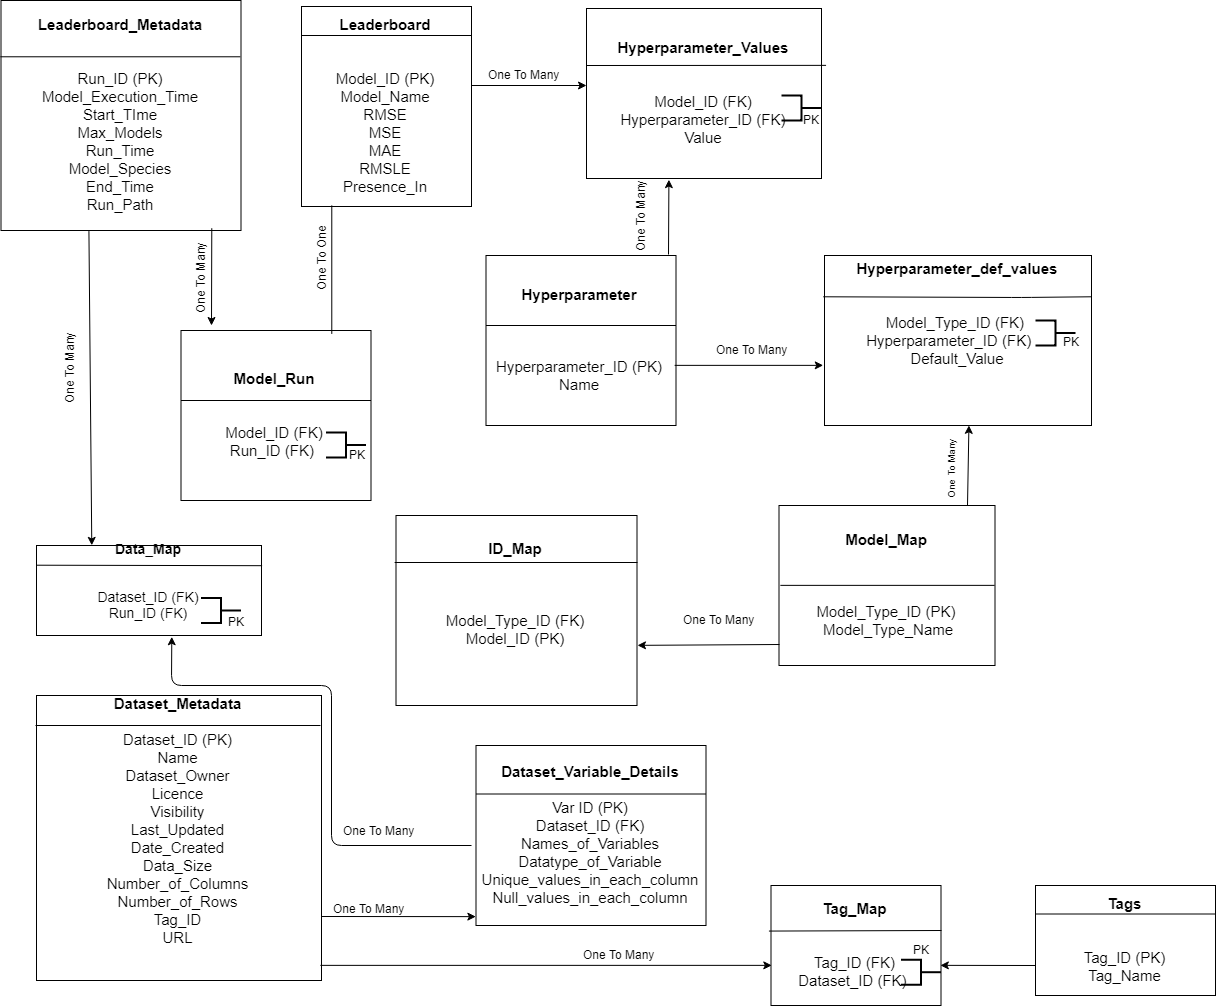

The diagram above was exported from draw.io. Its source (the exported page's mxGraphModel, read from the mxfile embedded in the PNG):
<mxGraphModel dx="2154" dy="1103" grid="1" gridSize="10" guides="1" tooltips="1" connect="1" arrows="1" fold="1" page="0" pageScale="1" pageWidth="850" pageHeight="1100" math="0" shadow="0">
  <root>
    <mxCell id="0" />
    <mxCell id="1" parent="0" />
    <mxCell id="1_Y-e1Dix5dNC0IAMq5O-1" value="&lt;font style=&quot;font-size: 15px&quot;&gt;&lt;b&gt;Leaderboard_Metadata&lt;/b&gt;&lt;br&gt;&lt;br&gt;&lt;br&gt;Run_ID (PK)&lt;br&gt;Model_Execution_Time&lt;br&gt;Start_TIme&lt;br&gt;Max_Models&lt;br&gt;Run_Time&lt;br&gt;Model_Species&lt;br&gt;End_Time&lt;br&gt;Run_Path&lt;/font&gt;&lt;br&gt;" style="rounded=0;whiteSpace=wrap;html=1;" parent="1" vertex="1">
      <mxGeometry x="29.5" y="75" width="240" height="230" as="geometry" />
    </mxCell>
    <mxCell id="1_Y-e1Dix5dNC0IAMq5O-2" value="" style="endArrow=none;html=1;entryX=0;entryY=0.25;entryDx=0;entryDy=0;exitX=1;exitY=0.25;exitDx=0;exitDy=0;" parent="1" source="1_Y-e1Dix5dNC0IAMq5O-1" target="1_Y-e1Dix5dNC0IAMq5O-1" edge="1">
      <mxGeometry width="50" height="50" relative="1" as="geometry">
        <mxPoint x="29.5" y="960" as="sourcePoint" />
        <mxPoint x="79.5" y="910" as="targetPoint" />
      </mxGeometry>
    </mxCell>
    <mxCell id="1_Y-e1Dix5dNC0IAMq5O-3" value="&lt;font style=&quot;font-size: 15px&quot;&gt;&lt;b&gt;&lt;font style=&quot;font-size: 15px&quot;&gt;Leaderboard&lt;/font&gt;&lt;/b&gt;&lt;br&gt;&lt;br&gt;&lt;br&gt;Model_ID (PK)&lt;br&gt;Model_Name&lt;br&gt;RMSE&lt;br&gt;MSE&lt;br&gt;MAE&lt;br&gt;RMSLE&lt;br&gt;&lt;/font&gt;&lt;font style=&quot;font-size: 15px&quot;&gt;Presence_In&lt;/font&gt;&lt;br&gt;" style="rounded=0;whiteSpace=wrap;html=1;" parent="1" vertex="1">
      <mxGeometry x="330" y="81" width="170" height="200" as="geometry" />
    </mxCell>
    <mxCell id="1_Y-e1Dix5dNC0IAMq5O-4" value="" style="endArrow=none;html=1;" parent="1" edge="1">
      <mxGeometry width="50" height="50" relative="1" as="geometry">
        <mxPoint x="499.5" y="110" as="sourcePoint" />
        <mxPoint x="329.5" y="110" as="targetPoint" />
      </mxGeometry>
    </mxCell>
    <mxCell id="1_Y-e1Dix5dNC0IAMq5O-5" value="&lt;font style=&quot;font-size: 15px&quot;&gt;&lt;b&gt;&lt;font style=&quot;font-size: 15px&quot;&gt;Model_Map&lt;br&gt;&lt;/font&gt;&lt;/b&gt;&lt;br&gt;&lt;br&gt;&lt;br&gt;Model_Type_ID (PK)&lt;br&gt;&amp;nbsp;Model_Type_Name&lt;/font&gt;&lt;br&gt;" style="rounded=0;whiteSpace=wrap;html=1;" parent="1" vertex="1">
      <mxGeometry x="807.5" y="580" width="216" height="160" as="geometry" />
    </mxCell>
    <mxCell id="1_Y-e1Dix5dNC0IAMq5O-6" value="" style="endArrow=none;html=1;entryX=0;entryY=0.5;entryDx=0;entryDy=0;exitX=1;exitY=0.5;exitDx=0;exitDy=0;" parent="1" source="1_Y-e1Dix5dNC0IAMq5O-5" target="1_Y-e1Dix5dNC0IAMq5O-5" edge="1">
      <mxGeometry width="50" height="50" relative="1" as="geometry">
        <mxPoint x="33" y="1190" as="sourcePoint" />
        <mxPoint x="83" y="1140" as="targetPoint" />
      </mxGeometry>
    </mxCell>
    <mxCell id="1_Y-e1Dix5dNC0IAMq5O-7" value="&lt;font style=&quot;font-size: 15px&quot;&gt;&lt;b&gt;Hyperparameter_Values&lt;br&gt;&lt;/b&gt;&lt;br&gt;&lt;br&gt;Model_ID (FK)&lt;br&gt;Hyperparameter_ID (FK)&lt;br&gt;Value&lt;/font&gt;&lt;br&gt;" style="rounded=0;whiteSpace=wrap;html=1;" parent="1" vertex="1">
      <mxGeometry x="615" y="83" width="235" height="170" as="geometry" />
    </mxCell>
    <mxCell id="1_Y-e1Dix5dNC0IAMq5O-8" value="" style="endArrow=none;html=1;exitX=1.014;exitY=0.341;exitDx=0;exitDy=0;exitPerimeter=0;" parent="1" edge="1" source="1_Y-e1Dix5dNC0IAMq5O-7">
      <mxGeometry width="50" height="50" relative="1" as="geometry">
        <mxPoint x="821" y="140" as="sourcePoint" />
        <mxPoint x="614.5" y="140" as="targetPoint" />
      </mxGeometry>
    </mxCell>
    <mxCell id="1_Y-e1Dix5dNC0IAMq5O-9" value="&lt;font style=&quot;font-size: 15px&quot;&gt;&lt;b&gt;&lt;font style=&quot;font-size: 15px&quot;&gt;&lt;br&gt;&lt;/font&gt;ID_Map&lt;/b&gt;&lt;br&gt;&lt;br&gt;&lt;br&gt;&lt;br&gt;Model_Type_ID (FK)&lt;br&gt;Model_ID (PK)&lt;br&gt;&lt;br&gt;&lt;br&gt;&lt;/font&gt;&lt;br&gt;" style="rounded=0;whiteSpace=wrap;html=1;" parent="1" vertex="1">
      <mxGeometry x="424.5" y="590" width="241" height="190" as="geometry" />
    </mxCell>
    <mxCell id="1_Y-e1Dix5dNC0IAMq5O-10" value="" style="endArrow=none;html=1;entryX=0;entryY=0.25;entryDx=0;entryDy=0;exitX=1;exitY=0.25;exitDx=0;exitDy=0;" parent="1" source="1_Y-e1Dix5dNC0IAMq5O-9" target="1_Y-e1Dix5dNC0IAMq5O-9" edge="1">
      <mxGeometry width="50" height="50" relative="1" as="geometry">
        <mxPoint x="-125.5" y="1380" as="sourcePoint" />
        <mxPoint x="-75.5" y="1330" as="targetPoint" />
        <Array as="points" />
      </mxGeometry>
    </mxCell>
    <mxCell id="1_Y-e1Dix5dNC0IAMq5O-11" value="&lt;font style=&quot;font-size: 15px&quot;&gt;&lt;b&gt;Model_Run&lt;br&gt;&lt;/b&gt;&lt;br&gt;&lt;br&gt;Model_ID (FK)&lt;br&gt;Run_ID (FK)&amp;nbsp;&lt;/font&gt;&lt;br&gt;" style="rounded=0;whiteSpace=wrap;html=1;" parent="1" vertex="1">
      <mxGeometry x="209.5" y="405" width="190" height="170" as="geometry" />
    </mxCell>
    <mxCell id="1_Y-e1Dix5dNC0IAMq5O-12" value="" style="endArrow=none;html=1;" parent="1" edge="1">
      <mxGeometry width="50" height="50" relative="1" as="geometry">
        <mxPoint x="399.5" y="475.0000000000002" as="sourcePoint" />
        <mxPoint x="209.5" y="475.0000000000002" as="targetPoint" />
      </mxGeometry>
    </mxCell>
    <mxCell id="1_Y-e1Dix5dNC0IAMq5O-13" value="&lt;font style=&quot;font-size: 15px&quot;&gt;&lt;b&gt;Hyperparameter&lt;br&gt;&lt;/b&gt;&lt;br&gt;&lt;br&gt;&lt;br&gt;Hyperparameter_ID (PK)&lt;br&gt;&lt;/font&gt;&lt;font style=&quot;font-size: 15px&quot;&gt;Name&lt;/font&gt;&lt;br&gt;" style="rounded=0;whiteSpace=wrap;html=1;" parent="1" vertex="1">
      <mxGeometry x="514.5" y="330" width="190" height="170" as="geometry" />
    </mxCell>
    <mxCell id="1_Y-e1Dix5dNC0IAMq5O-14" value="" style="endArrow=none;html=1;" parent="1" edge="1">
      <mxGeometry width="50" height="50" relative="1" as="geometry">
        <mxPoint x="704.5" y="400.0000000000002" as="sourcePoint" />
        <mxPoint x="514.5" y="400.0000000000002" as="targetPoint" />
      </mxGeometry>
    </mxCell>
    <mxCell id="1_Y-e1Dix5dNC0IAMq5O-15" value="&lt;font style=&quot;font-size: 15px&quot;&gt;&lt;b&gt;&lt;font style=&quot;font-size: 15px&quot;&gt;&lt;br&gt;Hyperparameter_def_values&lt;br&gt;&lt;/font&gt;&lt;/b&gt;&lt;br&gt;&lt;br&gt;Model_Type_ID (FK)&amp;nbsp;&lt;br&gt;Hyperparameter_ID (FK)&amp;nbsp; &amp;nbsp;&amp;nbsp;&lt;br&gt;Default_Value&lt;br&gt;&lt;/font&gt;&lt;br&gt;&lt;br&gt;&lt;br&gt;&lt;br&gt;&lt;br&gt;" style="rounded=0;whiteSpace=wrap;html=1;" parent="1" vertex="1">
      <mxGeometry x="853" y="330" width="267" height="170" as="geometry" />
    </mxCell>
    <mxCell id="1_Y-e1Dix5dNC0IAMq5O-16" value="" style="endArrow=none;html=1;entryX=0;entryY=0.25;entryDx=0;entryDy=0;exitX=1;exitY=0.25;exitDx=0;exitDy=0;" parent="1" source="1_Y-e1Dix5dNC0IAMq5O-15" target="1_Y-e1Dix5dNC0IAMq5O-15" edge="1">
      <mxGeometry width="50" height="50" relative="1" as="geometry">
        <mxPoint x="349.5" y="1090" as="sourcePoint" />
        <mxPoint x="399.5" y="1040" as="targetPoint" />
        <Array as="points">
          <mxPoint x="1050" y="372" />
        </Array>
      </mxGeometry>
    </mxCell>
    <mxCell id="1_Y-e1Dix5dNC0IAMq5O-22" value="&lt;font style=&quot;font-size: 10px&quot;&gt;One To Many&lt;br&gt;&lt;/font&gt;&lt;br&gt;" style="text;html=1;resizable=0;points=[];autosize=1;align=left;verticalAlign=top;spacingTop=-4;rotation=-90;" parent="1" vertex="1">
      <mxGeometry x="950" y="525" width="70" height="30" as="geometry" />
    </mxCell>
    <mxCell id="1_Y-e1Dix5dNC0IAMq5O-25" value="One To Many&lt;br&gt;&lt;br&gt;" style="text;html=1;resizable=0;points=[];autosize=1;align=left;verticalAlign=top;spacingTop=-4;direction=east;rotation=-90;" parent="1" vertex="1">
      <mxGeometry x="190" y="330" width="90" height="30" as="geometry" />
    </mxCell>
    <mxCell id="1_Y-e1Dix5dNC0IAMq5O-26" value="One To One" style="text;html=1;resizable=0;points=[];autosize=1;align=left;verticalAlign=top;spacingTop=-4;rotation=-90;" parent="1" vertex="1">
      <mxGeometry x="310.5" y="317.5" width="80" height="20" as="geometry" />
    </mxCell>
    <mxCell id="_Cp1fchCgpW6bMqjAzcl-16" value="" style="edgeStyle=orthogonalEdgeStyle;rounded=0;orthogonalLoop=1;jettySize=auto;html=1;" parent="1" edge="1">
      <mxGeometry relative="1" as="geometry">
        <mxPoint x="615" y="160" as="targetPoint" />
        <mxPoint x="500" y="160" as="sourcePoint" />
      </mxGeometry>
    </mxCell>
    <mxCell id="1_Y-e1Dix5dNC0IAMq5O-27" value="One To Many&lt;br&gt;&lt;br&gt;" style="text;html=1;resizable=0;points=[];autosize=1;align=left;verticalAlign=top;spacingTop=-4;" parent="1" vertex="1">
      <mxGeometry x="514.5" y="140" width="90" height="30" as="geometry" />
    </mxCell>
    <mxCell id="1_Y-e1Dix5dNC0IAMq5O-28" value="One To Many&lt;br&gt;&lt;br&gt;" style="text;html=1;resizable=0;points=[];autosize=1;align=left;verticalAlign=top;spacingTop=-4;rotation=-90;" parent="1" vertex="1">
      <mxGeometry x="630" y="268" width="90" height="30" as="geometry" />
    </mxCell>
    <mxCell id="1_Y-e1Dix5dNC0IAMq5O-29" value="One To Many&lt;br&gt;&lt;br&gt;" style="text;html=1;resizable=0;points=[];autosize=1;align=left;verticalAlign=top;spacingTop=-4;" parent="1" vertex="1">
      <mxGeometry x="742.5" y="415" width="90" height="30" as="geometry" />
    </mxCell>
    <mxCell id="1_Y-e1Dix5dNC0IAMq5O-30" value="One To Many&lt;br&gt;&lt;br&gt;" style="text;html=1;resizable=0;points=[];autosize=1;align=left;verticalAlign=top;spacingTop=-4;" parent="1" vertex="1">
      <mxGeometry x="709.5" y="685" width="90" height="30" as="geometry" />
    </mxCell>
    <mxCell id="1_Y-e1Dix5dNC0IAMq5O-31" value="&lt;font style=&quot;font-size: 15px&quot;&gt;&lt;b&gt;&lt;font style=&quot;font-size: 15px&quot;&gt;Dataset_Metadata&lt;br&gt;&lt;/font&gt;&lt;/b&gt;&lt;br&gt;Dataset_ID (PK)&lt;br&gt;Name&lt;br&gt;Dataset_Owner&lt;br&gt;Licence&lt;br&gt;Visibility&lt;br&gt;Last_Updated&lt;br&gt;Date_Created&lt;br&gt;Data_Size&lt;br&gt;Number_of_Columns&lt;br&gt;Number_of_Rows&lt;br&gt;Tag_ID&lt;br&gt;URL&lt;br&gt;&lt;br&gt;&lt;/font&gt;&lt;br&gt;" style="whiteSpace=wrap;html=1;aspect=fixed;" parent="1" vertex="1">
      <mxGeometry x="65" y="770" width="285" height="285" as="geometry" />
    </mxCell>
    <mxCell id="1_Y-e1Dix5dNC0IAMq5O-32" value="" style="endArrow=none;html=1;" parent="1" edge="1">
      <mxGeometry width="50" height="50" relative="1" as="geometry">
        <mxPoint x="349" y="800" as="sourcePoint" />
        <mxPoint x="64" y="800" as="targetPoint" />
        <Array as="points" />
      </mxGeometry>
    </mxCell>
    <mxCell id="1_Y-e1Dix5dNC0IAMq5O-33" value="&lt;font style=&quot;font-size: 15px&quot;&gt;&lt;b&gt;&lt;font style=&quot;font-size: 15px&quot;&gt;Dataset_Variable_Details&lt;/font&gt;&lt;/b&gt;&lt;br&gt;&lt;br&gt;Var ID (PK)&lt;br&gt;Dataset_ID (FK)&lt;br&gt;Names_of_Variables&lt;br&gt;Datatype_of_Variable&lt;br&gt;Unique_values_in_each_column&lt;br&gt;Null_values_in_each_column&lt;/font&gt;&lt;br&gt;" style="rounded=0;whiteSpace=wrap;html=1;" parent="1" vertex="1">
      <mxGeometry x="504.5" y="820" width="230" height="180" as="geometry" />
    </mxCell>
    <mxCell id="1_Y-e1Dix5dNC0IAMq5O-34" value="" style="endArrow=none;html=1;" parent="1" edge="1">
      <mxGeometry width="50" height="50" relative="1" as="geometry">
        <mxPoint x="734.5" y="868.5000000000002" as="sourcePoint" />
        <mxPoint x="504.5" y="868.5000000000002" as="targetPoint" />
      </mxGeometry>
    </mxCell>
    <mxCell id="1_Y-e1Dix5dNC0IAMq5O-36" value="One To Many&lt;br&gt;&lt;br&gt;" style="text;html=1;resizable=0;points=[];autosize=1;align=left;verticalAlign=top;spacingTop=-4;" parent="1" vertex="1">
      <mxGeometry x="360" y="974" width="90" height="30" as="geometry" />
    </mxCell>
    <mxCell id="1_Y-e1Dix5dNC0IAMq5O-37" value="&lt;font style=&quot;font-size: 14px&quot;&gt;&lt;b&gt;Data_Map&lt;/b&gt;&lt;br&gt;&lt;br&gt;&lt;br&gt;Dataset_ID (FK)&lt;br&gt;Run_ID (FK)&lt;/font&gt;&lt;br&gt;&lt;br&gt;" style="rounded=0;whiteSpace=wrap;html=1;" parent="1" vertex="1">
      <mxGeometry x="65" y="620" width="225" height="90" as="geometry" />
    </mxCell>
    <mxCell id="1_Y-e1Dix5dNC0IAMq5O-38" value="" style="endArrow=none;html=1;exitX=0.994;exitY=0.213;exitDx=0;exitDy=0;exitPerimeter=0;entryX=-0.008;entryY=0.21;entryDx=0;entryDy=0;entryPerimeter=0;" parent="1" edge="1">
      <mxGeometry width="50" height="50" relative="1" as="geometry">
        <mxPoint x="290.6190476190476" y="640.1904761904761" as="sourcePoint" />
        <mxPoint x="65.38095238095235" y="639.7142857142857" as="targetPoint" />
      </mxGeometry>
    </mxCell>
    <mxCell id="1_Y-e1Dix5dNC0IAMq5O-43" value="One To Many&lt;br&gt;&lt;br&gt;" style="text;html=1;resizable=0;points=[];autosize=1;align=left;verticalAlign=top;spacingTop=-4;direction=east;rotation=-90;" parent="1" vertex="1">
      <mxGeometry x="59.5" y="420" width="90" height="30" as="geometry" />
    </mxCell>
    <mxCell id="1_Y-e1Dix5dNC0IAMq5O-46" value="One To Many&lt;br&gt;&lt;br&gt;" style="text;html=1;resizable=0;points=[];autosize=1;align=left;verticalAlign=top;spacingTop=-4;" parent="1" vertex="1">
      <mxGeometry x="369.5" y="896" width="90" height="30" as="geometry" />
    </mxCell>
    <mxCell id="_Cp1fchCgpW6bMqjAzcl-2" value="&lt;font style=&quot;font-size: 15px&quot;&gt;&lt;b&gt;Tag_Map&lt;/b&gt;&lt;br&gt;&lt;br&gt;&lt;br&gt;Tag_ID (FK)&lt;br&gt;Dataset_ID (FK)&amp;nbsp;&lt;/font&gt;&lt;br&gt;" style="rounded=0;whiteSpace=wrap;html=1;" parent="1" vertex="1">
      <mxGeometry x="799.5" y="960" width="170" height="120" as="geometry" />
    </mxCell>
    <mxCell id="_Cp1fchCgpW6bMqjAzcl-4" value="" style="endArrow=none;html=1;entryX=-0.005;entryY=0.369;entryDx=0;entryDy=0;entryPerimeter=0;" parent="1" target="_Cp1fchCgpW6bMqjAzcl-2" edge="1">
      <mxGeometry width="50" height="50" relative="1" as="geometry">
        <mxPoint x="970" y="1005" as="sourcePoint" />
        <mxPoint x="436" y="1100" as="targetPoint" />
      </mxGeometry>
    </mxCell>
    <mxCell id="_Cp1fchCgpW6bMqjAzcl-5" value="&lt;font style=&quot;font-size: 15px&quot;&gt;&lt;b&gt;Tags&lt;/b&gt;&lt;br&gt;&lt;br&gt;&lt;br&gt;Tag_ID (PK)&lt;br&gt;Tag_Name&lt;/font&gt;&lt;br&gt;" style="rounded=0;whiteSpace=wrap;html=1;" parent="1" vertex="1">
      <mxGeometry x="1064" y="960" width="180" height="110" as="geometry" />
    </mxCell>
    <mxCell id="_Cp1fchCgpW6bMqjAzcl-6" value="" style="endArrow=none;html=1;" parent="1" edge="1">
      <mxGeometry width="50" height="50" relative="1" as="geometry">
        <mxPoint x="1244" y="988.5" as="sourcePoint" />
        <mxPoint x="1064" y="988.5" as="targetPoint" />
      </mxGeometry>
    </mxCell>
    <mxCell id="_Cp1fchCgpW6bMqjAzcl-7" value="" style="endArrow=classic;html=1;entryX=0.25;entryY=0;entryDx=0;entryDy=0;exitX=0.371;exitY=1.007;exitDx=0;exitDy=0;exitPerimeter=0;" parent="1" source="1_Y-e1Dix5dNC0IAMq5O-1" target="1_Y-e1Dix5dNC0IAMq5O-37" edge="1">
      <mxGeometry width="50" height="50" relative="1" as="geometry">
        <mxPoint x="30" y="1150" as="sourcePoint" />
        <mxPoint x="80" y="1100" as="targetPoint" />
      </mxGeometry>
    </mxCell>
    <mxCell id="_Cp1fchCgpW6bMqjAzcl-8" value="" style="endArrow=classic;html=1;exitX=0.875;exitY=0.994;exitDx=0;exitDy=0;exitPerimeter=0;" parent="1" source="1_Y-e1Dix5dNC0IAMq5O-1" edge="1">
      <mxGeometry width="50" height="50" relative="1" as="geometry">
        <mxPoint x="240" y="310" as="sourcePoint" />
        <mxPoint x="240" y="400" as="targetPoint" />
      </mxGeometry>
    </mxCell>
    <mxCell id="_Cp1fchCgpW6bMqjAzcl-10" value="" style="endArrow=none;html=1;exitX=0.18;exitY=0.994;exitDx=0;exitDy=0;exitPerimeter=0;entryX=0.793;entryY=0.012;entryDx=0;entryDy=0;entryPerimeter=0;" parent="1" source="1_Y-e1Dix5dNC0IAMq5O-3" target="1_Y-e1Dix5dNC0IAMq5O-11" edge="1">
      <mxGeometry width="50" height="50" relative="1" as="geometry">
        <mxPoint x="360" y="262.2222391764323" as="sourcePoint" />
        <mxPoint x="360" y="402" as="targetPoint" />
      </mxGeometry>
    </mxCell>
    <mxCell id="_Cp1fchCgpW6bMqjAzcl-19" value="" style="endArrow=classic;html=1;entryX=0.346;entryY=1.01;entryDx=0;entryDy=0;entryPerimeter=0;" parent="1" target="1_Y-e1Dix5dNC0IAMq5O-7" edge="1">
      <mxGeometry width="50" height="50" relative="1" as="geometry">
        <mxPoint x="697" y="329" as="sourcePoint" />
        <mxPoint x="670" y="260" as="targetPoint" />
      </mxGeometry>
    </mxCell>
    <mxCell id="_Cp1fchCgpW6bMqjAzcl-20" value="" style="endArrow=classic;html=1;entryX=-0.003;entryY=0.646;entryDx=0;entryDy=0;entryPerimeter=0;exitX=0.999;exitY=0.647;exitDx=0;exitDy=0;exitPerimeter=0;" parent="1" source="1_Y-e1Dix5dNC0IAMq5O-13" target="1_Y-e1Dix5dNC0IAMq5O-15" edge="1">
      <mxGeometry width="50" height="50" relative="1" as="geometry">
        <mxPoint x="570" y="1150" as="sourcePoint" />
        <mxPoint x="620" y="1100" as="targetPoint" />
      </mxGeometry>
    </mxCell>
    <mxCell id="_Cp1fchCgpW6bMqjAzcl-21" value="" style="endArrow=classic;html=1;entryX=0.539;entryY=1;entryDx=0;entryDy=0;entryPerimeter=0;" parent="1" target="1_Y-e1Dix5dNC0IAMq5O-15" edge="1">
      <mxGeometry width="50" height="50" relative="1" as="geometry">
        <mxPoint x="996" y="580" as="sourcePoint" />
        <mxPoint x="580" y="1100" as="targetPoint" />
      </mxGeometry>
    </mxCell>
    <mxCell id="_Cp1fchCgpW6bMqjAzcl-24" value="" style="endArrow=classic;html=1;entryX=0.998;entryY=0.681;entryDx=0;entryDy=0;entryPerimeter=0;" parent="1" target="1_Y-e1Dix5dNC0IAMq5O-9" edge="1">
      <mxGeometry width="50" height="50" relative="1" as="geometry">
        <mxPoint x="808" y="719" as="sourcePoint" />
        <mxPoint x="160" y="1100" as="targetPoint" />
      </mxGeometry>
    </mxCell>
    <mxCell id="_Cp1fchCgpW6bMqjAzcl-25" value="" style="endArrow=classic;html=1;entryX=-0.003;entryY=0.889;entryDx=0;entryDy=0;entryPerimeter=0;" parent="1" edge="1">
      <mxGeometry width="50" height="50" relative="1" as="geometry">
        <mxPoint x="350" y="991" as="sourcePoint" />
        <mxPoint x="504.3571428571428" y="991.1428571428571" as="targetPoint" />
      </mxGeometry>
    </mxCell>
    <mxCell id="_Cp1fchCgpW6bMqjAzcl-28" value="" style="endArrow=classic;html=1;entryX=0.6;entryY=1.019;entryDx=0;entryDy=0;entryPerimeter=0;" parent="1" target="1_Y-e1Dix5dNC0IAMq5O-37" edge="1">
      <mxGeometry width="50" height="50" relative="1" as="geometry">
        <mxPoint x="500" y="920" as="sourcePoint" />
        <mxPoint x="80" y="1100" as="targetPoint" />
        <Array as="points">
          <mxPoint x="360" y="920" />
          <mxPoint x="360" y="760" />
          <mxPoint x="200" y="760" />
        </Array>
      </mxGeometry>
    </mxCell>
    <mxCell id="_Cp1fchCgpW6bMqjAzcl-32" value="One To Many" style="text;html=1;resizable=0;points=[];autosize=1;align=left;verticalAlign=top;spacingTop=-4;" parent="1" vertex="1">
      <mxGeometry x="609.5" y="1020.1904471261159" width="90" height="20" as="geometry" />
    </mxCell>
    <mxCell id="_Cp1fchCgpW6bMqjAzcl-33" value="" style="endArrow=classic;html=1;exitX=1;exitY=0.945;exitDx=0;exitDy=0;exitPerimeter=0;entryX=-0.001;entryY=0.664;entryDx=0;entryDy=0;entryPerimeter=0;" parent="1" source="1_Y-e1Dix5dNC0IAMq5O-31" target="_Cp1fchCgpW6bMqjAzcl-2" edge="1">
      <mxGeometry width="50" height="50" relative="1" as="geometry">
        <mxPoint x="590" y="1064.190447126116" as="sourcePoint" />
        <mxPoint x="840" y="1040" as="targetPoint" />
      </mxGeometry>
    </mxCell>
    <mxCell id="_Cp1fchCgpW6bMqjAzcl-34" value="" style="endArrow=classic;html=1;entryX=0.995;entryY=0.665;entryDx=0;entryDy=0;entryPerimeter=0;" parent="1" target="_Cp1fchCgpW6bMqjAzcl-2" edge="1">
      <mxGeometry width="50" height="50" relative="1" as="geometry">
        <mxPoint x="1064" y="1040" as="sourcePoint" />
        <mxPoint x="480" y="1100" as="targetPoint" />
      </mxGeometry>
    </mxCell>
    <mxCell id="QAg4-nI-DeJxMBmw0tCL-3" value="" style="strokeWidth=2;html=1;shape=mxgraph.flowchart.annotation_2;align=left;pointerEvents=1;rotation=-180;" vertex="1" parent="1">
      <mxGeometry x="1064" y="395" width="40" height="25" as="geometry" />
    </mxCell>
    <mxCell id="QAg4-nI-DeJxMBmw0tCL-4" value="PK" style="text;html=1;resizable=0;points=[];autosize=1;align=left;verticalAlign=top;spacingTop=-4;" vertex="1" parent="1">
      <mxGeometry x="1090" y="407.5" width="30" height="20" as="geometry" />
    </mxCell>
    <mxCell id="QAg4-nI-DeJxMBmw0tCL-7" value="" style="strokeWidth=2;html=1;shape=mxgraph.flowchart.annotation_2;align=left;pointerEvents=1;rotation=-180;" vertex="1" parent="1">
      <mxGeometry x="354.5" y="507" width="40" height="25" as="geometry" />
    </mxCell>
    <mxCell id="QAg4-nI-DeJxMBmw0tCL-8" value="PK" style="text;html=1;resizable=0;points=[];autosize=1;align=left;verticalAlign=top;spacingTop=-4;" vertex="1" parent="1">
      <mxGeometry x="375.5" y="520" width="30" height="20" as="geometry" />
    </mxCell>
    <mxCell id="QAg4-nI-DeJxMBmw0tCL-9" value="PK" style="text;html=1;resizable=0;points=[];autosize=1;align=left;verticalAlign=top;spacingTop=-4;" vertex="1" parent="1">
      <mxGeometry x="254.5" y="687.5" width="30" height="20" as="geometry" />
    </mxCell>
    <mxCell id="QAg4-nI-DeJxMBmw0tCL-11" value="" style="strokeWidth=2;html=1;shape=mxgraph.flowchart.annotation_2;align=left;pointerEvents=1;rotation=-180;" vertex="1" parent="1">
      <mxGeometry x="229.5" y="672.5" width="40" height="25" as="geometry" />
    </mxCell>
    <mxCell id="QAg4-nI-DeJxMBmw0tCL-12" value="" style="strokeWidth=2;html=1;shape=mxgraph.flowchart.annotation_2;align=left;pointerEvents=1;rotation=-180;" vertex="1" parent="1">
      <mxGeometry x="810" y="170" width="40" height="25" as="geometry" />
    </mxCell>
    <mxCell id="QAg4-nI-DeJxMBmw0tCL-13" value="PK" style="text;html=1;resizable=0;points=[];autosize=1;align=left;verticalAlign=top;spacingTop=-4;" vertex="1" parent="1">
      <mxGeometry x="830" y="185" width="30" height="20" as="geometry" />
    </mxCell>
    <mxCell id="QAg4-nI-DeJxMBmw0tCL-14" value="" style="strokeWidth=2;html=1;shape=mxgraph.flowchart.annotation_2;align=left;pointerEvents=1;rotation=-180;" vertex="1" parent="1">
      <mxGeometry x="929.5" y="1034.2058823529412" width="40" height="25" as="geometry" />
    </mxCell>
    <mxCell id="QAg4-nI-DeJxMBmw0tCL-17" value="PK" style="text;html=1;resizable=0;points=[];autosize=1;align=left;verticalAlign=top;spacingTop=-4;" vertex="1" parent="1">
      <mxGeometry x="939.5" y="1014.7842658547794" width="30" height="20" as="geometry" />
    </mxCell>
  </root>
</mxGraphModel>